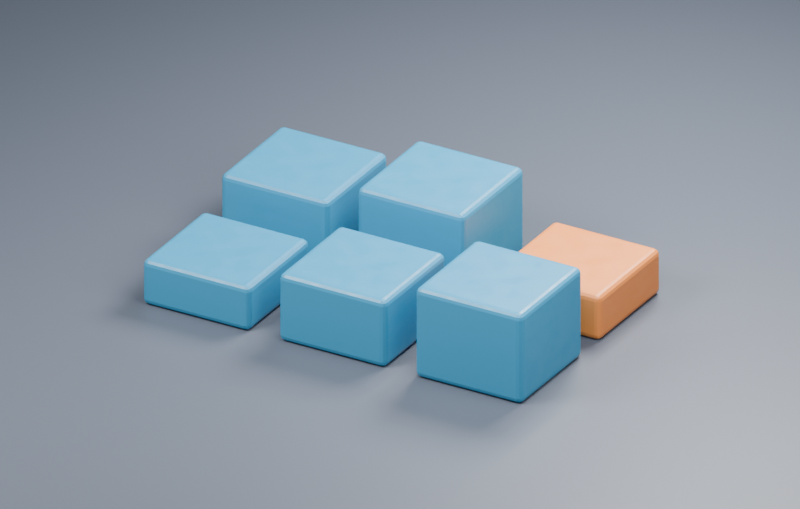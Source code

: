 # Source: ch13_03_presentoir_hauteur_uniforme.blend  (saved by Blender 5.3.31; exported with 4.5.12 LTS)
import bpy
from mathutils import Matrix  # noqa: F401  (used for matrix-valued properties, if any)

bpy.ops.wm.read_factory_settings(use_empty=True)
scene = bpy.context.scene
scene.name = 'SC_Presentoir'

# ---- collections
col_col_studio = bpy.data.collections.new('COL_Studio'); scene.collection.children.link(col_col_studio)
col_col_presentoir = bpy.data.collections.new('COL_Presentoir'); scene.collection.children.link(col_col_presentoir)

# ---- materials (node trees are filled in below, after node groups)
mat_mat_fond = bpy.data.materials.new('MAT_Fond')
mat_mat_fond.diffuse_color = (0.085, 0.1, 0.13, 1.0)
mat_mat_ceramique_bleue = bpy.data.materials.new('MAT_Ceramique_Bleue')
mat_mat_ceramique_bleue.diffuse_color = (0.025, 0.25, 0.44, 1.0)
mat_mat_ceramique_ocre = bpy.data.materials.new('MAT_Ceramique_Ocre')
mat_mat_ceramique_ocre.diffuse_color = (0.78, 0.24, 0.05, 1.0)

# ---- material node trees
mat_mat_fond.use_nodes = True; mat_mat_fond.node_tree.nodes.clear()
_N = mat_mat_fond.node_tree.nodes; _L = mat_mat_fond.node_tree.links
n0 = _N.new('ShaderNodeBsdfPrincipled'); n0.name = 'Principled BSDF'; n0.location = (-200, 100)
n0.inputs[0].default_value = (0.085, 0.1, 0.13, 1.0)
n0.inputs[10].default_value = 0.005
n1 = _N.new('ShaderNodeOutputMaterial'); n1.name = 'Material Output'; n1.location = (200, 100)
_L.new(n0.outputs[0], n1.inputs[0])
n1.is_active_output = True
mat_mat_ceramique_bleue.use_nodes = True; mat_mat_ceramique_bleue.node_tree.nodes.clear()
_N = mat_mat_ceramique_bleue.node_tree.nodes; _L = mat_mat_ceramique_bleue.node_tree.links
n0 = _N.new('ShaderNodeBsdfPrincipled'); n0.name = 'Principled BSDF'; n0.location = (-200, 100)
n0.inputs[0].default_value = (0.025, 0.25, 0.44, 1.0)
n0.inputs[10].default_value = 0.005
n1 = _N.new('ShaderNodeOutputMaterial'); n1.name = 'Material Output'; n1.location = (200, 100)
n2 = _N.new('ShaderNodeTexNoise'); n2.name = 'Noise Texture'; n2.location = (-650, 20)
n2.width = 160
n3 = _N.new('ShaderNodeMapRange'); n3.name = 'Map Range'; n3.location = (-340, 20)
n3.inputs[3].default_value = 0.25
n3.inputs[4].default_value = 0.65
_L.new(n0.outputs[0], n1.inputs[0])
_L.new(n2.outputs[0], n3.inputs[0])
_L.new(n3.outputs[0], n0.inputs[2])
n1.is_active_output = True
mat_mat_ceramique_ocre.use_nodes = True; mat_mat_ceramique_ocre.node_tree.nodes.clear()
_N = mat_mat_ceramique_ocre.node_tree.nodes; _L = mat_mat_ceramique_ocre.node_tree.links
n0 = _N.new('ShaderNodeBsdfPrincipled'); n0.name = 'Principled BSDF'; n0.location = (-200, 100)
n0.inputs[0].default_value = (0.78, 0.24, 0.05, 1.0)
n0.inputs[10].default_value = 0.005
n1 = _N.new('ShaderNodeOutputMaterial'); n1.name = 'Material Output'; n1.location = (200, 100)
n2 = _N.new('ShaderNodeTexNoise'); n2.name = 'Noise Texture'; n2.location = (-650, 20)
n2.width = 160
n3 = _N.new('ShaderNodeMapRange'); n3.name = 'Map Range'; n3.location = (-340, 20)
n3.inputs[3].default_value = 0.25
n3.inputs[4].default_value = 0.65
_L.new(n0.outputs[0], n1.inputs[0])
_L.new(n2.outputs[0], n3.inputs[0])
_L.new(n3.outputs[0], n0.inputs[2])
n1.is_active_output = True

# ---- cameras
cam_ca_presentoir = bpy.data.cameras.new('CA_Presentoir')
cam_ca_presentoir.type = 'ORTHO'
cam_ca_presentoir.clip_end = 200.0
cam_ca_presentoir.ortho_scale = 5.7

# ---- lights
light_la_principale = bpy.data.lights.new('LA_Principale', 'AREA')
light_la_principale.energy = 870.0
light_la_principale.size = 3.0
light_la_appoint = bpy.data.lights.new('LA_Appoint', 'AREA')
light_la_appoint.energy = 380.0
light_la_appoint.size = 4.0
light_la_contour = bpy.data.lights.new('LA_Contour', 'AREA')
light_la_contour.energy = 900.0
light_la_contour.size = 3.0

# ---- meshes
me_me_fond = bpy.data.meshes.new('ME_Fond')
me_me_fond.from_pydata([(-8.0, -8.0, -8.0), (-8.0, -8.0, 8.0), (-8.0, 8.0, -8.0), (-8.0, 8.0, 8.0), (8.0, -8.0, -8.0), (8.0, -8.0, 8.0), (8.0, 8.0, -8.0), (8.0, 8.0, 8.0)], [], [(0, 1, 3, 2), (2, 3, 7, 6), (6, 7, 5, 4), (4, 5, 1, 0), (2, 6, 4, 0), (7, 3, 1, 5)])
_uv = me_me_fond.uv_layers.new(name='UVMap')
_uv.uv.foreach_set('vector', [0.375, 0.0, 0.625, 0.0, 0.625, 0.25, 0.375, 0.25, 0.375, 0.25, 0.625, 0.25, 0.625, 0.5, 0.375, 0.5, 0.375, 0.5, 0.625, 0.5, 0.625, 0.75, 0.375, 0.75, 0.375, 0.75, 0.625, 0.75, 0.625, 1.0, 0.375, 1.0, 0.125, 0.5, 0.375, 0.5, 0.375, 0.75, 0.125, 0.75, 0.625, 0.5, 0.875, 0.5, 0.875, 0.75, 0.625, 0.75])
me_me_fond.materials.append(mat_mat_fond)
me_me_fond.update()
me_geo_bloc_1_1 = bpy.data.meshes.new('GEO_Bloc_1_1')
me_geo_bloc_1_1.from_pydata([(-0.44, -0.44, 0.0), (0.44, -0.44, 0.0), (0.44, 0.44, 0.0), (-0.44, 0.44, 0.0), (-0.44, -0.44, 0.36), (0.44, -0.44, 0.36), (0.44, 0.44, 0.36), (-0.44, 0.44, 0.36)], [], [(3, 2, 1, 0), (4, 5, 6, 7), (0, 1, 5, 4), (1, 2, 6, 5), (2, 3, 7, 6), (3, 0, 4, 7)])
me_geo_bloc_1_1.materials.append(mat_mat_ceramique_bleue)
me_geo_bloc_1_1.update()
me_geo_bloc_1_2 = bpy.data.meshes.new('GEO_Bloc_1_2')
me_geo_bloc_1_2.from_pydata([(-0.44, -0.44, 0.0), (0.44, -0.44, 0.0), (0.44, 0.44, 0.0), (-0.44, 0.44, 0.0), (-0.44, -0.44, 0.54), (0.44, -0.44, 0.54), (0.44, 0.44, 0.54), (-0.44, 0.44, 0.54)], [], [(3, 2, 1, 0), (4, 5, 6, 7), (0, 1, 5, 4), (1, 2, 6, 5), (2, 3, 7, 6), (3, 0, 4, 7)])
me_geo_bloc_1_2.materials.append(mat_mat_ceramique_bleue)
me_geo_bloc_1_2.update()
me_geo_bloc_1_3 = bpy.data.meshes.new('GEO_Bloc_1_3')
me_geo_bloc_1_3.from_pydata([(-0.44, -0.44, 0.0), (0.44, -0.44, 0.0), (0.44, 0.44, 0.0), (-0.44, 0.44, 0.0), (-0.44, -0.44, 0.72), (0.44, -0.44, 0.72), (0.44, 0.44, 0.72), (-0.44, 0.44, 0.72)], [], [(3, 2, 1, 0), (4, 5, 6, 7), (0, 1, 5, 4), (1, 2, 6, 5), (2, 3, 7, 6), (3, 0, 4, 7)])
me_geo_bloc_1_3.materials.append(mat_mat_ceramique_bleue)
me_geo_bloc_1_3.update()
me_geo_bloc_2_1 = bpy.data.meshes.new('GEO_Bloc_2_1')
me_geo_bloc_2_1.from_pydata([(-0.44, -0.44, 0.0), (0.44, -0.44, 0.0), (0.44, 0.44, 0.0), (-0.44, 0.44, 0.0), (-0.44, -0.44, 0.54), (0.44, -0.44, 0.54), (0.44, 0.44, 0.54), (-0.44, 0.44, 0.54)], [], [(3, 2, 1, 0), (4, 5, 6, 7), (0, 1, 5, 4), (1, 2, 6, 5), (2, 3, 7, 6), (3, 0, 4, 7)])
me_geo_bloc_2_1.materials.append(mat_mat_ceramique_bleue)
me_geo_bloc_2_1.update()
me_geo_bloc_2_2 = bpy.data.meshes.new('GEO_Bloc_2_2')
me_geo_bloc_2_2.from_pydata([(-0.44, -0.44, 0.0), (0.44, -0.44, 0.0), (0.44, 0.44, 0.0), (-0.44, 0.44, 0.0), (-0.44, -0.44, 0.72), (0.44, -0.44, 0.72), (0.44, 0.44, 0.72), (-0.44, 0.44, 0.72)], [], [(3, 2, 1, 0), (4, 5, 6, 7), (0, 1, 5, 4), (1, 2, 6, 5), (2, 3, 7, 6), (3, 0, 4, 7)])
me_geo_bloc_2_2.materials.append(mat_mat_ceramique_bleue)
me_geo_bloc_2_2.update()
me_geo_bloc_2_3 = bpy.data.meshes.new('GEO_Bloc_2_3')
me_geo_bloc_2_3.from_pydata([(-0.44, -0.44, 0.0), (0.44, -0.44, 0.0), (0.44, 0.44, 0.0), (-0.44, 0.44, 0.0), (-0.44, -0.44, 0.36), (0.44, -0.44, 0.36), (0.44, 0.44, 0.36), (-0.44, 0.44, 0.36)], [], [(3, 2, 1, 0), (4, 5, 6, 7), (0, 1, 5, 4), (1, 2, 6, 5), (2, 3, 7, 6), (3, 0, 4, 7)])
me_geo_bloc_2_3.materials.append(mat_mat_ceramique_ocre)
me_geo_bloc_2_3.update()

# ---- objects
ob_geo_fond = bpy.data.objects.new('GEO_Fond', me_me_fond)
ob_cam_presentoir = bpy.data.objects.new('CAM_Presentoir', cam_ca_presentoir)
ob_lgt_principale = bpy.data.objects.new('LGT_Principale', light_la_principale)
ob_lgt_appoint = bpy.data.objects.new('LGT_Appoint', light_la_appoint)
ob_lgt_contour = bpy.data.objects.new('LGT_Contour', light_la_contour)
ob_geo_bloc_1_1 = bpy.data.objects.new('GEO_Bloc_1_1', me_geo_bloc_1_1)
ob_geo_bloc_1_2 = bpy.data.objects.new('GEO_Bloc_1_2', me_geo_bloc_1_2)
ob_geo_bloc_1_3 = bpy.data.objects.new('GEO_Bloc_1_3', me_geo_bloc_1_3)
ob_geo_bloc_2_1 = bpy.data.objects.new('GEO_Bloc_2_1', me_geo_bloc_2_1)
ob_geo_bloc_2_2 = bpy.data.objects.new('GEO_Bloc_2_2', me_geo_bloc_2_2)
ob_geo_bloc_2_3 = bpy.data.objects.new('GEO_Bloc_2_3', me_geo_bloc_2_3)

# ---- transforms, parenting, visibility, modifiers, constraints
ob_geo_fond.location = (0.0, 0.0, -0.12)
ob_geo_fond.scale = (1.0, 1.0, 0.015)
ob_cam_presentoir.location = (4.1, -6.6, 4.7)
ob_cam_presentoir.rotation_euler = (1.086, 1.379e-08, 0.5213)
ob_lgt_principale.location = (-3.0, -4.0, 6.0)
ob_lgt_principale.rotation_euler = (0.7336, -3.887e-08, -0.588)
ob_lgt_appoint.location = (3.0, -1.0, 4.0)
ob_lgt_appoint.rotation_euler = (0.6978, -1.456e-08, 1.107)
ob_lgt_contour.location = (1.0, 4.0, 5.0)
ob_lgt_contour.rotation_euler = (0.6293, 4.285e-08, 2.863)
ob_geo_bloc_1_1.location = (-1.12, 0.0, 0.0)
_m = ob_geo_bloc_1_1.modifiers.new('Reflets sur les arêtes', 'BEVEL')
_m.width = 0.045
_m.width_pct = 0.045
_m.segments = 3
ob_geo_bloc_1_2.location = (0.0, 0.0, 0.0)
_m = ob_geo_bloc_1_2.modifiers.new('Reflets sur les arêtes', 'BEVEL')
_m.width = 0.045
_m.width_pct = 0.045
_m.segments = 3
ob_geo_bloc_1_3.location = (1.12, 0.0, 0.0)
_m = ob_geo_bloc_1_3.modifiers.new('Reflets sur les arêtes', 'BEVEL')
_m.width = 0.045
_m.width_pct = 0.045
_m.segments = 3
ob_geo_bloc_2_1.location = (-1.12, 1.12, 0.0)
_m = ob_geo_bloc_2_1.modifiers.new('Reflets sur les arêtes', 'BEVEL')
_m.width = 0.045
_m.width_pct = 0.045
_m.segments = 3
ob_geo_bloc_2_2.location = (0.0, 1.12, 0.0)
_m = ob_geo_bloc_2_2.modifiers.new('Reflets sur les arêtes', 'BEVEL')
_m.width = 0.045
_m.width_pct = 0.045
_m.segments = 3
ob_geo_bloc_2_3.location = (1.12, 1.12, 0.0)
_m = ob_geo_bloc_2_3.modifiers.new('Reflets sur les arêtes', 'BEVEL')
_m.width = 0.045
_m.width_pct = 0.045
_m.segments = 3

# ---- collection membership
col_col_studio.objects.link(ob_geo_fond)
col_col_studio.objects.link(ob_cam_presentoir)
col_col_studio.objects.link(ob_lgt_principale)
col_col_studio.objects.link(ob_lgt_appoint)
col_col_studio.objects.link(ob_lgt_contour)
col_col_presentoir.objects.link(ob_geo_bloc_1_1)
col_col_presentoir.objects.link(ob_geo_bloc_1_2)
col_col_presentoir.objects.link(ob_geo_bloc_1_3)
col_col_presentoir.objects.link(ob_geo_bloc_2_1)
col_col_presentoir.objects.link(ob_geo_bloc_2_2)
col_col_presentoir.objects.link(ob_geo_bloc_2_3)

# ---- scene / render settings (as saved in the file)
scene.camera = ob_cam_presentoir
scene.frame_start = 1; scene.frame_end = 250; scene.frame_set(1)
scene.render.engine = 'CYCLES'
scene.render.resolution_x = 880
scene.render.resolution_y = 560
scene.render.bake_bias = 0.0
scene.render.bake_samples = 0
scene.render.compositor_device = 'GPU'
scene.cycles.samples = 16
scene.eevee.use_volume_custom_range = False
scene.eevee.fast_gi_thickness_near = 0.1
scene.eevee.fast_gi_thickness_far = 0.0
scene.eevee.ray_tracing_options.screen_trace_thickness = 0.1
bpy.context.view_layer.update()
